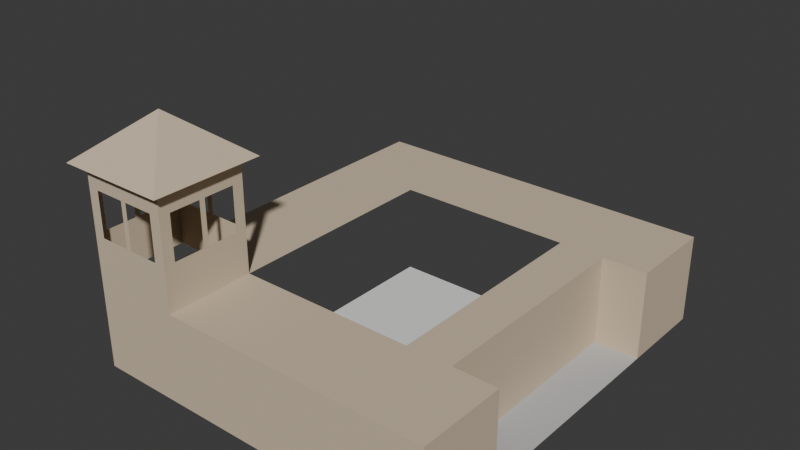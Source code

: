 # Source: ayuntamiento.blend  (saved by Blender 4.2.66; exported with 4.5.12 LTS)
import bpy
from mathutils import Matrix  # noqa: F401  (used for matrix-valued properties, if any)

bpy.ops.wm.read_factory_settings(use_empty=True)
scene = bpy.context.scene
scene.name = 'Scene'

# ---- collections
col_collection = bpy.data.collections.new('Collection'); scene.collection.children.link(col_collection)

# ---- materials (node trees are filled in below, after node groups)
mat_facade = bpy.data.materials.new('Facade')
mat_facade.use_backface_culling = True
mat_roof = bpy.data.materials.new('Roof')
mat_roof.use_backface_culling = True
mat_sidewalk = bpy.data.materials.new('Sidewalk')
mat_sidewalk.use_backface_culling = True
mat_tercia = bpy.data.materials.new('Tercia')
mat_tercia.use_backface_culling = True

# ---- material node trees
mat_facade.use_nodes = True; mat_facade.node_tree.nodes.clear()
_N = mat_facade.node_tree.nodes; _L = mat_facade.node_tree.links
n0 = _N.new('ShaderNodeBsdfPrincipled'); n0.name = 'Principled BSDF'; n0.location = (10, 300)
n0.inputs[0].default_value = (0.6445, 0.5271, 0.3813, 1.0)
n0.inputs[2].default_value = 1.0
n1 = _N.new('ShaderNodeOutputMaterial'); n1.name = 'Material Output'; n1.location = (300, 300)
_L.new(n0.outputs[0], n1.inputs[0])
n1.is_active_output = True
mat_roof.use_nodes = True; mat_roof.node_tree.nodes.clear()
_N = mat_roof.node_tree.nodes; _L = mat_roof.node_tree.links
n0 = _N.new('ShaderNodeBsdfPrincipled'); n0.name = 'Principled BSDF'; n0.location = (10, 300)
n0.inputs[0].default_value = (0.6445, 0.5271, 0.3813, 1.0)
n0.inputs[2].default_value = 1.0
n1 = _N.new('ShaderNodeOutputMaterial'); n1.name = 'Material Output'; n1.location = (300, 300)
_L.new(n0.outputs[0], n1.inputs[0])
n1.is_active_output = True
mat_sidewalk.use_nodes = True; mat_sidewalk.node_tree.nodes.clear()
_N = mat_sidewalk.node_tree.nodes; _L = mat_sidewalk.node_tree.links
n0 = _N.new('ShaderNodeBsdfPrincipled'); n0.name = 'Principled BSDF'; n0.location = (10, 300)
n0.inputs[0].default_value = (0.521, 0.521, 0.521, 1.0)
n0.inputs[2].default_value = 1.0
n1 = _N.new('ShaderNodeOutputMaterial'); n1.name = 'Material Output'; n1.location = (300, 300)
_L.new(n0.outputs[0], n1.inputs[0])
n1.is_active_output = True
mat_tercia.use_nodes = True; mat_tercia.node_tree.nodes.clear()
_N = mat_tercia.node_tree.nodes; _L = mat_tercia.node_tree.links
n0 = _N.new('ShaderNodeBsdfPrincipled'); n0.name = 'Principled BSDF'; n0.location = (10, 300)
n0.inputs[0].default_value = (0.3467, 0.1845, 0.162, 1.0)
n0.inputs[2].default_value = 1.0
n1 = _N.new('ShaderNodeOutputMaterial'); n1.name = 'Material Output'; n1.location = (300, 300)
_L.new(n0.outputs[0], n1.inputs[0])
n1.is_active_output = True

# ---- world
world_world = bpy.data.worlds.new('World'); scene.world = world_world
world_world.use_nodes = True; world_world.node_tree.nodes.clear()
_N = world_world.node_tree.nodes; _L = world_world.node_tree.links
n0 = _N.new('ShaderNodeOutputWorld'); n0.name = 'World Output'; n0.location = (300, 300)
n1 = _N.new('ShaderNodeBackground'); n1.name = 'Background'; n1.location = (10, 300)
n1.inputs[0].default_value = (0.05088, 0.05088, 0.05088, 1.0)
_L.new(n1.outputs[0], n0.inputs[0])
n0.is_active_output = True
world_world.color = (0.05088, 0.05088, 0.05088)
world_world.sun_shadow_jitter_overblur = 0.0

# ---- meshes
me_plane = bpy.data.meshes.new('Plane')
me_plane.from_pydata([(-14.0, 0.0, 0.0), (-14.0, 36.0, 8.0), (18.0, 0.0, 0.0), (18.0, 0.0, 8.0), (-14.0, 0.0, 8.0), (18.0, 36.0, 0.0), (18.0, 36.0, 8.0), (-6.0, 0.0, 0.0), (10.0, 28.0, 8.0), (10.0, 0.0, 0.0), (10.0, 0.0, 8.0), (-6.0, 28.0, 8.0), (-6.0, 0.0, 8.0), (18.0, 28.0, 8.0), (-6.0, 8.0, 8.0), (18.0, 8.0, 8.0), (18.0, 8.0, 0.0), (10.0, 8.0, 8.0), (18.0, 28.0, 0.0), (-6.0, 36.0, 8.0), (10.0, 36.0, 8.0), (-14.0, 28.0, 8.0), (-14.0, 8.0, 8.0), (14.0, 28.0, 8.0), (14.0, 28.0, 0.0), (14.0, 0.0, 0.0), (14.0, 0.0, 8.0), (14.0, 8.0, 8.0), (14.0, 8.0, 0.0)], [], [(25, 2, 3, 26), (13, 18, 5, 6), (0, 7, 12, 4), (19, 11, 8, 20), (24, 18, 13, 23), (3, 2, 16, 15), (11, 19, 1, 21), (7, 9, 10, 12), (27, 26, 3, 15), (13, 6, 20, 8, 23), (9, 25, 26, 10), (10, 17, 14, 12), (11, 21, 22, 14), (17, 10, 26, 27), (27, 23, 8, 17), (24, 23, 27, 28), (27, 15, 16, 28), (24, 28, 16, 18)])
me_plane.polygons.foreach_set('material_index', [0, 0, 0, 0, 0, 0, 0, 0, 0, 0, 0, 0, 0, 0, 0, 0, 0, 2])
_uv = me_plane.uv_layers.new(name='UVMap')
_uv.uv.foreach_set('vector', [0.0, 0.0, 0.0, 0.0, 0.0, 0.0, 0.0, 0.0, 0.0, 0.0, 0.0, 0.0, 0.0, 0.0, 0.0, 0.0, 0.0, 0.0, 0.0, 0.0, 0.0, 0.0, 0.0, 0.0, 0.0, 0.0, 0.0, 0.0, 0.0, 0.0, 0.0, 0.0, 0.0, 0.0, 0.0, 0.0, 0.0, 0.0, 0.0, 0.0, 0.0, 0.0, 0.0, 0.0, 0.0, 0.0, 0.0, 0.0, 0.0, 0.0, 0.0, 0.0, 0.0, 0.0, 0.0, 0.0, 0.0, 0.0, 0.0, 0.0, 0.0, 0.0, 0.0, 0.0, 0.0, 0.0, 0.0, 0.0, 0.0, 0.0, 0.0, 0.0, 0.0, 0.0, 0.0, 0.0, 0.0, 0.0, 0.0, 0.0, 0.0, 0.0, 0.0, 0.0, 0.0, 0.0, 0.0, 0.0, 0.0, 0.0, 0.0, 0.0, 0.0, 0.0, 0.0, 0.0, 0.0, 0.0, 0.0, 0.0, 0.0, 0.0, 0.0, 0.0, 0.0, 0.0, 0.0, 0.0, 0.0, 0.0, 0.0, 0.0, 0.0, 0.0, 0.0, 0.0, 0.0, 0.0, 0.0, 0.0, 0.0, 0.0, 0.0, 0.0, 0.0, 0.0, 0.0, 0.0, 0.0, 0.0, 0.0, 0.0, 0.0, 0.0, 0.0, 0.0, 0.0, 0.0, 0.0, 0.0, 0.0, 0.0, 0.0, 0.0, 0.0, 0.0])
me_plane.materials.append(mat_facade)
me_plane.materials.append(mat_roof)
me_plane.materials.append(mat_sidewalk)
me_plane.update()
me_plane_001 = bpy.data.meshes.new('Plane.001')
me_plane_001.from_pydata([(-6.0, 8.0, 8.0), (-6.0, 0.0, 8.0), (-6.0, 8.0, 8.0), (-6.0, 0.0, 8.0), (-14.0, 8.0, 8.0), (-14.0, 0.0, 8.0), (-6.0, 8.0, 18.0), (-6.0, 0.0, 18.0), (-14.0, 8.0, 18.0), (-14.0, 0.0, 18.0), (-14.0, 0.0, 12.0), (-14.0, 8.0, 12.0), (-6.0, 0.0, 12.0), (-6.0, 8.0, 12.0), (-15.0, -1.0, 18.0), (-5.0, -1.0, 18.0), (-15.0, 9.0, 18.0), (-5.0, 9.0, 18.0), (-10.0, 4.0, 22.0), (-9.75, 0.0, 16.0), (-7.0, 0.0, 12.0), (-9.75, 0.0, 12.0), (-10.25, 0.0, 16.0), (-10.25, 0.0, 12.0), (-13.0, 0.0, 12.0), (-9.75, 8.0, 16.0), (-13.0, 8.0, 12.0), (-10.25, 8.0, 12.0), (-10.25, 8.0, 16.0), (-9.75, 8.0, 12.0), (-7.0, 8.0, 12.0), (-14.0, 0.0, 16.0), (-6.0, 0.0, 16.0), (-6.0, 8.0, 16.0), (-14.0, 8.0, 16.0), (-13.0, 0.0, 16.0), (-7.0, 0.0, 16.0), (-7.0, 8.0, 16.0), (-13.0, 8.0, 16.0), (-6.0, 7.0, 12.0), (-6.0, 4.25, 12.0), (-6.0, 3.75, 12.0), (-6.0, 1.0, 12.0), (-6.0, 7.0, 16.0), (-6.0, 1.0, 16.0), (-14.0, 1.0, 12.0), (-14.0, 3.75, 12.0), (-14.0, 3.75, 16.0), (-14.0, 4.25, 12.0), (-14.0, 7.0, 12.0), (-14.0, 1.0, 16.0), (-14.0, 7.0, 16.0), (-14.0, 4.25, 16.0), (-6.0, 4.25, 16.0), (-6.0, 3.75, 16.0)], [(0, 1)], [(6, 7, 32, 44, 54, 53, 43, 33), (18, 17, 16), (18, 15, 17), (14, 15, 18), (14, 16, 17, 15), (5, 3, 12, 20, 21, 23, 24, 10), (19, 22, 23, 21), (35, 22, 19, 36, 32, 7, 9, 31), (25, 29, 27, 28), (2, 4, 11, 26, 27, 29, 30, 13), (12, 42, 44, 32), (30, 37, 33, 13), (8, 34, 51, 52, 47, 50, 31, 9), (24, 35, 31, 10), (11, 34, 38, 26), (33, 37, 25, 28, 38, 34, 8, 6), (13, 33, 43, 39), (12, 32, 36, 20), (10, 31, 50, 45), (41, 40, 53, 54), (11, 49, 51, 34), (18, 16, 14), (4, 5, 10, 45, 46, 48, 49, 11), (47, 52, 48, 46), (12, 3, 2, 13, 39, 40, 41, 42)])
me_plane_001.polygons.foreach_set('material_index', [0, 1, 1, 1, 1, 0, 0, 0, 0, 0, 0, 0, 0, 0, 0, 0, 0, 0, 0, 0, 0, 1, 0, 0, 0])
_uv = me_plane_001.uv_layers.new(name='UVMap')
_uv.uv.foreach_set('vector', [0.0, 1.0, 0.0, 0.5, 0.0, 0.5, 0.0, 0.5833, 0.0, 0.75, 0.0, 0.8333, 0.0, 0.9167, 0.0, 1.0, 0.0, 0.0, 0.0, 0.0, 0.0, 0.0, 0.0, 0.0, 0.0, 0.0, 0.0, 0.0, 0.0, 0.0, 0.0, 0.0, 0.0, 0.0, 0.0, 0.0, 0.0, 0.0, 0.0, 0.0, 0.0, 0.0, 0.0, 0.0, 0.0, 0.0, 0.0, 0.0, 0.0, 0.0, 0.0, 0.0, 0.0, 0.0, 0.0, 0.0, 0.0, 0.0, 0.0, 0.0, 0.0, 0.0, 0.0, 0.0, 0.0, 0.0, 0.0, 0.0, 0.0, 0.0, 0.0, 0.0, 0.0, 0.0, 0.0, 0.0, 0.0, 0.0, 0.0, 0.0, 0.0, 0.0, 0.0, 0.0, 0.0, 0.0, 0.0, 0.0, 0.0, 0.0, 0.0, 0.0, 0.0, 0.0, 0.0, 0.0, 0.0, 0.0, 0.0, 0.0, 0.0, 0.0, 0.0, 0.0, 0.0, 0.0, 0.0, 0.5, 0.0, 0.5833, 0.0, 0.5833, 0.0, 0.5, 0.0, 0.0, 0.0, 0.0, 0.0, 0.0, 0.0, 0.0, 0.0, 0.0, 0.0, 0.0, 0.0, 0.0, 0.0, 0.0, 0.0, 0.0, 0.0, 0.0, 0.0, 0.0, 0.0, 0.0, 0.0, 0.0, 0.0, 0.0, 0.0, 0.0, 0.0, 0.0, 0.0, 0.0, 0.0, 0.0, 0.0, 0.0, 0.0, 0.0, 0.0, 0.0, 0.0, 0.0, 0.0, 0.0, 0.0, 0.0, 0.0, 0.0, 0.0, 0.0, 0.0, 0.0, 0.0, 0.0, 0.0, 1.0, 0.0, 1.0, 0.0, 0.9167, 0.0, 0.9167, 0.0, 0.0, 0.0, 0.0, 0.0, 0.0, 0.0, 0.0, 0.0, 0.0, 0.0, 0.0, 0.0, 0.0, 0.0, 0.0, 0.0, 0.0, 0.0, 0.0, 0.0, 0.8333, 0.0, 0.75, 0.0, 0.0, 0.0, 0.0, 0.0, 0.0, 0.0, 0.0, 0.0, 0.0, 0.0, 0.0, 0.0, 0.0, 0.0, 0.0, 0.0, 0.0, 0.0, 0.0, 0.0, 0.0, 0.0, 0.0, 0.0, 0.0, 0.0, 0.0, 0.0, 0.0, 0.0, 0.0, 0.0, 0.0, 0.0, 0.0, 0.0, 0.0, 0.0, 0.5, 0.0, 0.0, 0.0, 0.0, 0.0, 1.0, 0.0, 0.9167, 0.0, 0.0, 0.0, 0.0, 0.0, 0.5833])
me_plane_001.materials.append(mat_facade)
me_plane_001.materials.append(mat_roof)
me_plane_001.materials.append(mat_sidewalk)
me_plane_001.materials.append(mat_tercia)
me_plane_001.update()
me_plane_002 = bpy.data.meshes.new('Plane.002')
me_plane_002.from_pydata([(-1.0, -1.0, 0.0), (1.0, -1.0, 0.0), (-1.0, 1.0, 0.0), (1.0, 1.0, 0.0)], [], [(0, 1, 3, 2)])
_uv = me_plane_002.uv_layers.new(name='UVMap')
_uv.uv.foreach_set('vector', [0.0, 0.0, 1.0, 0.0, 1.0, 1.0, 0.0, 1.0])
me_plane_002.update()

# ---- objects
ob_plane = bpy.data.objects.new('Plane', me_plane)
ob_tower = bpy.data.objects.new('Tower', me_plane_001)
ob_patio = bpy.data.objects.new('Patio', me_plane_002)

# ---- transforms, parenting, visibility, modifiers, constraints
ob_plane.location = (0.0, 0.0, 0.0)
ob_tower.location = (0.0, 0.0, 0.0)
ob_patio.location = (2.0, 18.0, 0.0)
ob_patio.scale = (8.0, 10.0, 1.0)

# ---- collection membership
col_collection.objects.link(ob_plane)
col_collection.objects.link(ob_tower)
col_collection.objects.link(ob_patio)

# ---- scene / render settings (as saved in the file)
scene.frame_start = 1; scene.frame_end = 250; scene.frame_set(1)
scene.render.engine = 'BLENDER_EEVEE_NEXT'
bpy.context.view_layer.update()

# ---- added for rendering (the .blend has no active camera and no usable light): camera, sun
cam_auto = bpy.data.cameras.new('AutoCamera')
cam_auto.lens = 50.0
cam_auto.sensor_width = 36.0
cam_auto.clip_end = 1000.0
ob_auto_camera = bpy.data.objects.new('AutoCamera', cam_auto)
scene.collection.objects.link(ob_auto_camera)
ob_auto_camera.location = (51.6844, -42.7213, 51.1475)
ob_auto_camera.rotation_euler = (1.09748, -7.21219e-08, 0.694738)
scene.camera = ob_auto_camera
light_auto_sun = bpy.data.lights.new('AutoSun', 'SUN')
light_auto_sun.energy = 3.0
light_auto_sun.angle = 0.0523599
ob_auto_sun = bpy.data.objects.new('AutoSun', light_auto_sun)
scene.collection.objects.link(ob_auto_sun)
ob_auto_sun.rotation_euler = (0.872665, 0.174533, 0.523599)
bpy.context.view_layer.update()
